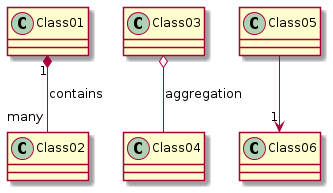

The diagram above was rendered by PlantUML. Its source (embedded in the PNG):
@startuml
'' relation syntax
''  <C1Name> "<cardC1>" <relation> "<cardC2>" <C2Name> : <label>

Class01 "1" *-- "many" Class02 : contains
Class03 o-- Class04 : aggregation
Class05 --> "1" Class06

@enduml